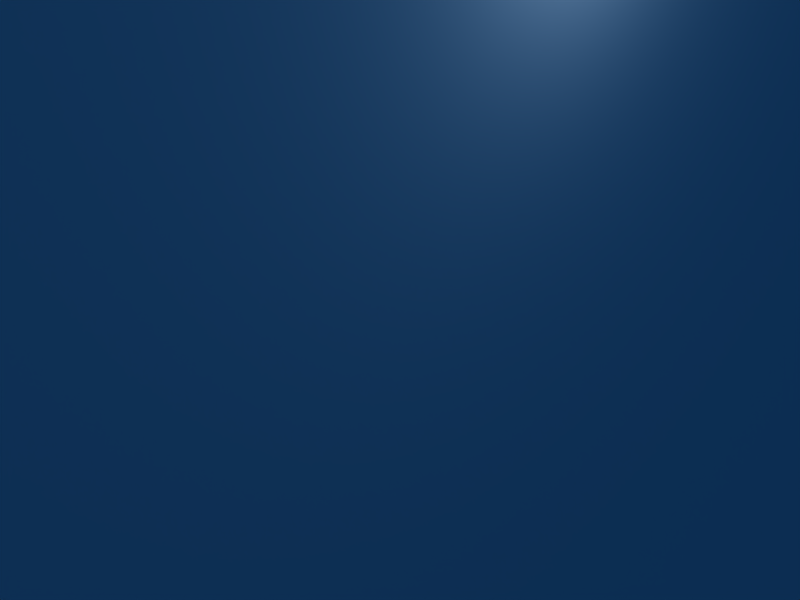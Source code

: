 # Source: plasmaExplosion.blend  (saved by Blender 2.49.2; exported with 4.5.12 LTS)
import bpy
from mathutils import Matrix  # noqa: F401  (used for matrix-valued properties, if any)

bpy.ops.wm.read_factory_settings(use_empty=True)
scene = bpy.context.scene
scene.name = 'Scene'

# ---- collections
col_collection_1 = bpy.data.collections.new('Collection 1'); scene.collection.children.link(col_collection_1)

# ---- materials (node trees are filled in below, after node groups)
mat_sphere = bpy.data.materials.new('Sphere')
mat_sphere.alpha_threshold = 0.0
mat_sphere.roughness = 0.5
mat_sphere.line_color = (0.0, 0.0, 0.0, 1.0)

# ---- material node trees

# ---- world
world_world = bpy.data.worlds.new('World'); scene.world = world_world
world_world.color = (0.05656, 0.2208, 0.4)
world_world.use_sun_shadow = False
world_world.sun_shadow_jitter_overblur = 0.0
world_world.cycles.sampling_method = 'MANUAL'
world_world.cycles.sample_map_resolution = 256

# ---- cameras
cam_camera = bpy.data.cameras.new('Camera')
cam_camera.passepartout_alpha = 0.2
cam_camera.clip_end = 100.0
cam_camera.lens = 35.0
cam_camera.ortho_scale = 7.314
cam_camera.show_passepartout = False
cam_camera.show_safe_areas = True
cam_camera.dof.focus_distance = 0.0
cam_camera.dof.aperture_fstop = 128.0

# ---- lights
light_spot = bpy.data.lights.new('Spot', 'POINT')
light_spot.transmission_factor = 0.0
light_spot.cutoff_distance = 30.0
light_spot.energy = 100.0
light_spot.shadow_buffer_clip_start = 1.001
light_spot.shadow_soft_size = 1.0
light_spot.shadow_maximum_resolution = 0.006
light_spot.use_absolute_resolution = True
light_spot.cycles.use_multiple_importance_sampling = False

# ---- meshes
me_sphere = bpy.data.meshes.new('Sphere')
me_sphere.from_pydata([(1.562, 0.0, 0.0), (3.672, 18.48, 0.0), (3.672, 13.08, 13.08), (3.672, 0.0, 18.48), (3.672, -13.08, 13.08), (3.672, -18.48, 0.0), (3.672, -13.08, -13.08), (3.672, 0.0, -18.48), (3.672, 13.08, -13.08)], [], [(0, 1, 2), (0, 2, 3), (0, 3, 4), (0, 4, 5), (0, 5, 6), (0, 6, 7), (0, 7, 8), (0, 8, 1)])
me_sphere.polygons.foreach_set('use_smooth', [True] * 8)
_uv = me_sphere.uv_layers.new(name='UVTex')
_uv.uv.foreach_set('vector', [0.5, 0.505, 0.502, 0.6439, 0.5993, 0.6016, 0.5, 0.505, 0.5993, 0.6016, 0.6392, 0.5019, 0.5, 0.505, 0.6392, 0.5019, 0.5962, 0.4048, 0.5, 0.505, 0.5962, 0.4048, 0.498, 0.3661, 0.5, 0.505, 0.498, 0.3661, 0.4007, 0.4084, 0.5, 0.505, 0.4007, 0.4084, 0.3608, 0.5081, 0.5, 0.505, 0.3608, 0.5081, 0.4038, 0.6052, 0.5, 0.505, 0.4038, 0.6052, 0.502, 0.6439])
me_sphere.materials.append(mat_sphere)
me_sphere.use_remesh_preserve_volume = False
me_sphere.use_remesh_preserve_attributes = False
me_sphere.use_mirror_vertex_groups = False
me_sphere.update()

# ---- objects
ob_sphere = bpy.data.objects.new('Sphere', me_sphere)
ob_lamp = bpy.data.objects.new('Lamp', light_spot)
ob_camera = bpy.data.objects.new('Camera', cam_camera)

# ---- transforms, parenting, visibility, modifiers, constraints
ob_sphere.location = (0.0, 0.0, 0.0)
ob_sphere.lock_rotations_4d = False
ob_sphere.empty_display_type = 'ARROWS'
ob_sphere.lineart.crease_threshold = 0.0
ob_lamp.location = (4.076, 1.005, 5.904)
ob_lamp.rotation_euler = (0.6503, 0.05522, 1.866)
ob_lamp.lock_rotations_4d = False
ob_lamp.empty_display_type = 'ARROWS'
ob_lamp.color = (0.0, 0.0, 0.0, 0.0)
ob_lamp.lineart.crease_threshold = 0.0
ob_camera.location = (7.481, -6.508, 5.344)
ob_camera.rotation_euler = (1.109, 0.01082, 0.8149)
ob_camera.lock_rotations_4d = False
ob_camera.empty_display_type = 'ARROWS'
ob_camera.color = (0.0, 0.0, 0.0, 0.0)
ob_camera.display_type = 'WIRE'
ob_camera.lineart.crease_threshold = 0.0

# ---- collection membership
col_collection_1.objects.link(ob_sphere)
col_collection_1.objects.link(ob_lamp)
col_collection_1.objects.link(ob_camera)

# ---- scene / render settings (as saved in the file)
scene.camera = ob_camera
scene.frame_start = 1; scene.frame_end = 250; scene.frame_set(1)
scene.render.engine = 'BLENDER_EEVEE_NEXT'
scene.render.image_settings.file_format = 'JPEG'
scene.render.image_settings.color_mode = 'RGB'
scene.render.image_settings.compression = 90
scene.render.resolution_x = 800
scene.render.resolution_y = 600
scene.render.pixel_aspect_x = 100.0
scene.render.pixel_aspect_y = 100.0
scene.render.fps = 25
scene.render.dither_intensity = 0.0
scene.render.use_compositing = False
scene.render.use_sequencer = False
scene.render.bake_margin = 2
scene.render.bake_bias = 0.0
scene.render.use_stamp_time = False
scene.render.use_stamp_date = False
scene.render.use_stamp_frame = False
scene.render.use_stamp_camera = False
scene.render.use_stamp_scene = False
scene.render.use_stamp_filename = False
scene.render.use_stamp_render_time = False
scene.render.stamp_font_size = 0
scene.cycles.use_denoising = False
scene.cycles.samples = 10
scene.cycles.sampling_pattern = 'TABULATED_SOBOL'
scene.cycles.light_sampling_threshold = 0.0
scene.cycles.use_adaptive_sampling = False
scene.cycles.use_light_tree = False
scene.cycles.blur_glossy = 0.0
scene.cycles.volume_bounces = 1
scene.cycles.pixel_filter_type = 'GAUSSIAN'
scene.cycles.sample_clamp_indirect = 0.0
scene.view_settings.view_transform = 'Raw'
bpy.context.view_layer.update()
